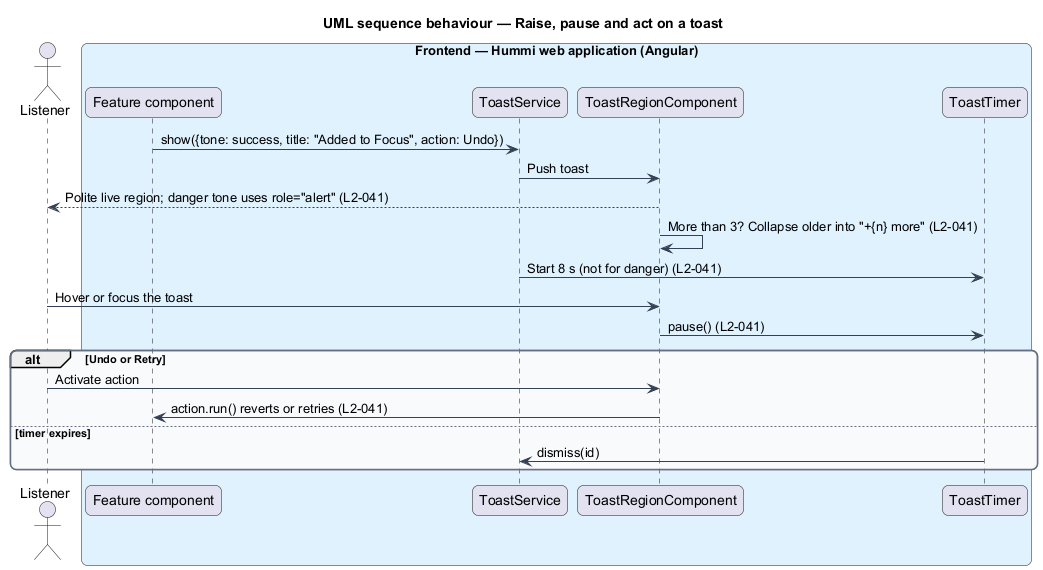

The diagram above was rendered by PlantUML. Its source (embedded in the PNG):
@startuml
title UML sequence behaviour — Raise, pause and act on a toast
skinparam backgroundColor #FFFFFF
skinparam shadowing false
skinparam roundcorner 12
skinparam defaultFontName Arial
skinparam ArrowColor #344054
skinparam rectangle {
  BorderColor #344054
  FontColor #101828
}
skinparam package {
  BorderColor #667085
  FontColor #101828
  BackgroundColor #F9FAFB
}
actor "Listener" as u
box "Frontend — Hummi web application (Angular)" #E0F2FE
  participant "Feature component" as feat
  participant "ToastService" as toast
  participant "ToastRegionComponent" as region
  participant "ToastTimer" as timer
end box
feat -> toast : show({tone: success, title: "Added to Focus", action: Undo})
toast -> region : Push toast
region --> u : Polite live region; danger tone uses role="alert" (L2-041)
region -> region : More than 3? Collapse older into "+{n} more" (L2-041)
toast -> timer : Start 8 s (not for danger) (L2-041)
u -> region : Hover or focus the toast
region -> timer : pause() (L2-041)
alt Undo or Retry
  u -> region : Activate action
  region -> feat : action.run() reverts or retries (L2-041)
else timer expires
  timer -> toast : dismiss(id)
end
@enduml